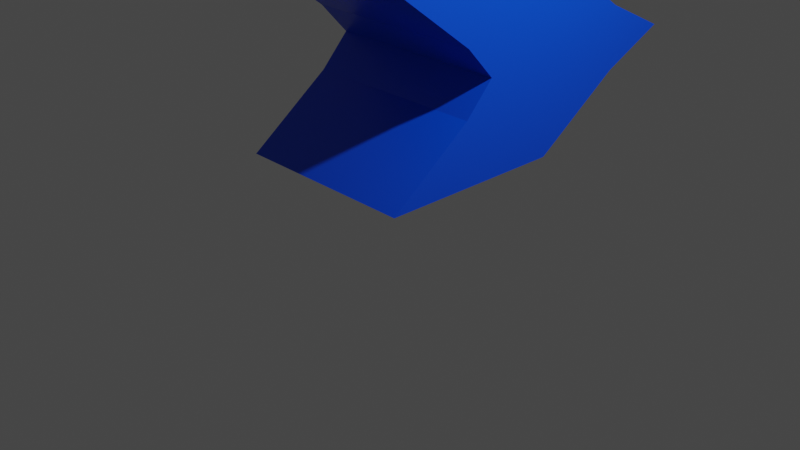 # Source: PowerUp.blend  (saved by Blender 2.81.16; exported with 4.5.12 LTS)
import bpy
from mathutils import Matrix  # noqa: F401  (used for matrix-valued properties, if any)

bpy.ops.wm.read_factory_settings(use_empty=True)
scene = bpy.context.scene
scene.name = 'Scene'

# ---- collections
col_collection = bpy.data.collections.new('Collection'); scene.collection.children.link(col_collection)

# ---- materials (node trees are filled in below, after node groups)
mat_material = bpy.data.materials.new('Material')
mat_material.alpha_threshold = 0.0
mat_material.use_transparent_shadow = False
mat_material.line_color = (0.0, 0.0, 0.0, 1.0)

# ---- material node trees
mat_material.use_nodes = True; mat_material.node_tree.nodes.clear()
_N = mat_material.node_tree.nodes; _L = mat_material.node_tree.links
n0 = _N.new('ShaderNodeOutputMaterial'); n0.name = 'Material Output'; n0.location = (300, 300)
n1 = _N.new('ShaderNodeBsdfPrincipled'); n1.name = 'Principled BSDF'; n1.location = (10, 300)
n1.distribution = 'GGX'
n1.subsurface_method = 'BURLEY'
n1.inputs[0].default_value = (0.0, 0.07085, 0.8, 1.0)
n1.inputs[2].default_value = 0.4
n1.inputs[3].default_value = 1.45
n1.inputs[27].default_value = (0.0, 0.0, 0.0, 1.0)
n1.inputs[28].default_value = 1.0
_L.new(n1.outputs[0], n0.inputs[0])
n0.is_active_output = True

# ---- world
world_world = bpy.data.worlds.new('World'); scene.world = world_world
world_world.use_nodes = True; world_world.node_tree.nodes.clear()
_N = world_world.node_tree.nodes; _L = world_world.node_tree.links
n0 = _N.new('ShaderNodeOutputWorld'); n0.name = 'World Output'; n0.location = (300, 300)
n1 = _N.new('ShaderNodeBackground'); n1.name = 'Background'; n1.location = (10, 300)
n1.inputs[0].default_value = (0.05088, 0.05088, 0.05088, 1.0)
_L.new(n1.outputs[0], n0.inputs[0])
n0.is_active_output = True
world_world.color = (0.05088, 0.05088, 0.05088)
world_world.use_sun_shadow = False
world_world.sun_shadow_jitter_overblur = 0.0

# ---- cameras
cam_camera = bpy.data.cameras.new('Camera')
cam_camera.clip_end = 100.0
cam_camera.ortho_scale = 7.314

# ---- lights
light_light = bpy.data.lights.new('Light', 'POINT')
light_light.transmission_factor = 0.0
light_light.energy = 1000.0
light_light.shadow_soft_size = 0.1
light_light.shadow_maximum_resolution = 0.006
light_light.use_absolute_resolution = True

# ---- meshes
me_cube = bpy.data.meshes.new('Cube')
me_cube.from_pydata([(1.0, 1.0, 1.0), (1.0, 1.0, -1.0), (1.0, -1.0, 1.0), (1.0, -1.0, -1.0), (1.0, -0.1071, -0.3333), (1.0, -0.1071, 0.3333), (1.0, 1.978, -0.3333), (1.0, 1.978, 0.3333), (0.0, 1.0, -1.0), (0.0, -1.0, 1.0), (0.0, -1.0, -1.0), (0.0, 1.0, 1.0), (0.0, 1.978, 0.3333), (0.0, 1.978, -0.3333), (0.0, -0.1071, 0.3333), (0.0, -0.1071, -0.3333), (1.0, 0.2019, 0.0), (0.0, 0.2019, 0.0), (1.0, 2.686, 0.0), (0.0, 2.686, 0.0)], [], [(8, 13, 6, 1), (3, 4, 15, 10), (19, 12, 7, 18), (8, 1, 3, 10), (7, 0, 2, 5), (12, 11, 0, 7), (1, 6, 4, 3), (16, 5, 14, 17), (5, 2, 9, 14), (0, 11, 9, 2), (18, 7, 5, 16), (6, 18, 16, 4), (4, 16, 17, 15), (13, 19, 18, 6)])
_uv = me_cube.uv_layers.new(name='UVMap')
_uv.uv.foreach_set('vector', [0.375, 0.375, 0.4583, 0.375, 0.4583, 0.5, 0.375, 0.5, 0.375, 0.75, 0.4583, 0.75, 0.4583, 0.875, 0.375, 0.875, 0.5, 0.375, 0.5417, 0.375, 0.5417, 0.5, 0.5, 0.5, 0.25, 0.5, 0.375, 0.5, 0.375, 0.75, 0.25, 0.75, 0.5417, 0.5, 0.625, 0.5, 0.625, 0.75, 0.5417, 0.75, 0.5417, 0.375, 0.625, 0.375, 0.625, 0.5, 0.5417, 0.5, 0.375, 0.5, 0.4583, 0.5, 0.4583, 0.75, 0.375, 0.75, 0.5, 0.75, 0.5417, 0.75, 0.5417, 0.875, 0.5, 0.875, 0.5417, 0.75, 0.625, 0.75, 0.625, 0.875, 0.5417, 0.875, 0.625, 0.5, 0.75, 0.5, 0.75, 0.75, 0.625, 0.75, 0.5, 0.5, 0.5417, 0.5, 0.5417, 0.75, 0.5, 0.75, 0.4583, 0.5, 0.5, 0.5, 0.5, 0.75, 0.4583, 0.75, 0.4583, 0.75, 0.5, 0.75, 0.5, 0.875, 0.4583, 0.875, 0.4583, 0.375, 0.5, 0.375, 0.5, 0.5, 0.4583, 0.5])
me_cube.materials.append(mat_material)
me_cube.use_remesh_preserve_volume = False
me_cube.use_remesh_preserve_attributes = False
me_cube.use_mirror_vertex_groups = False
me_cube.update()

# ---- objects
ob_cube = bpy.data.objects.new('Cube', me_cube)
ob_light = bpy.data.objects.new('Light', light_light)
ob_camera = bpy.data.objects.new('Camera', cam_camera)

# ---- transforms, parenting, visibility, modifiers, constraints
ob_cube.location = (0.0, 0.0, 1.696)
ob_cube.lock_rotations_4d = False
ob_cube.empty_display_type = 'ARROWS'
ob_cube.lineart.crease_threshold = 0.0
_m = ob_cube.modifiers.new('Mirror', 'MIRROR')
ob_light.location = (4.076, 1.005, 5.904)
ob_light.rotation_euler = (0.6503, 0.05522, 1.866)
ob_light.lock_rotations_4d = False
ob_light.empty_display_type = 'ARROWS'
ob_light.color = (0.0, 0.0, 0.0, 0.0)
ob_light.lineart.crease_threshold = 0.0
ob_camera.location = (7.359, -6.926, 4.958)
ob_camera.rotation_euler = (1.109, 0.0, 0.8149)
ob_camera.lock_rotations_4d = False
ob_camera.empty_display_type = 'ARROWS'
ob_camera.color = (0.0, 0.0, 0.0, 0.0)
ob_camera.display_type = 'WIRE'
ob_camera.lineart.crease_threshold = 0.0

# ---- collection membership
col_collection.objects.link(ob_cube)
col_collection.objects.link(ob_light)
col_collection.objects.link(ob_camera)

# ---- scene / render settings (as saved in the file)
scene.camera = ob_camera
scene.frame_start = 1; scene.frame_end = 250; scene.frame_set(1)
scene.render.engine = 'BLENDER_EEVEE_NEXT'
scene.cycles.use_denoising = False
scene.cycles.samples = 128
scene.cycles.sampling_pattern = 'TABULATED_SOBOL'
scene.cycles.use_adaptive_sampling = False
scene.cycles.use_light_tree = False
scene.view_settings.view_transform = 'Filmic'
bpy.context.view_layer.update()
